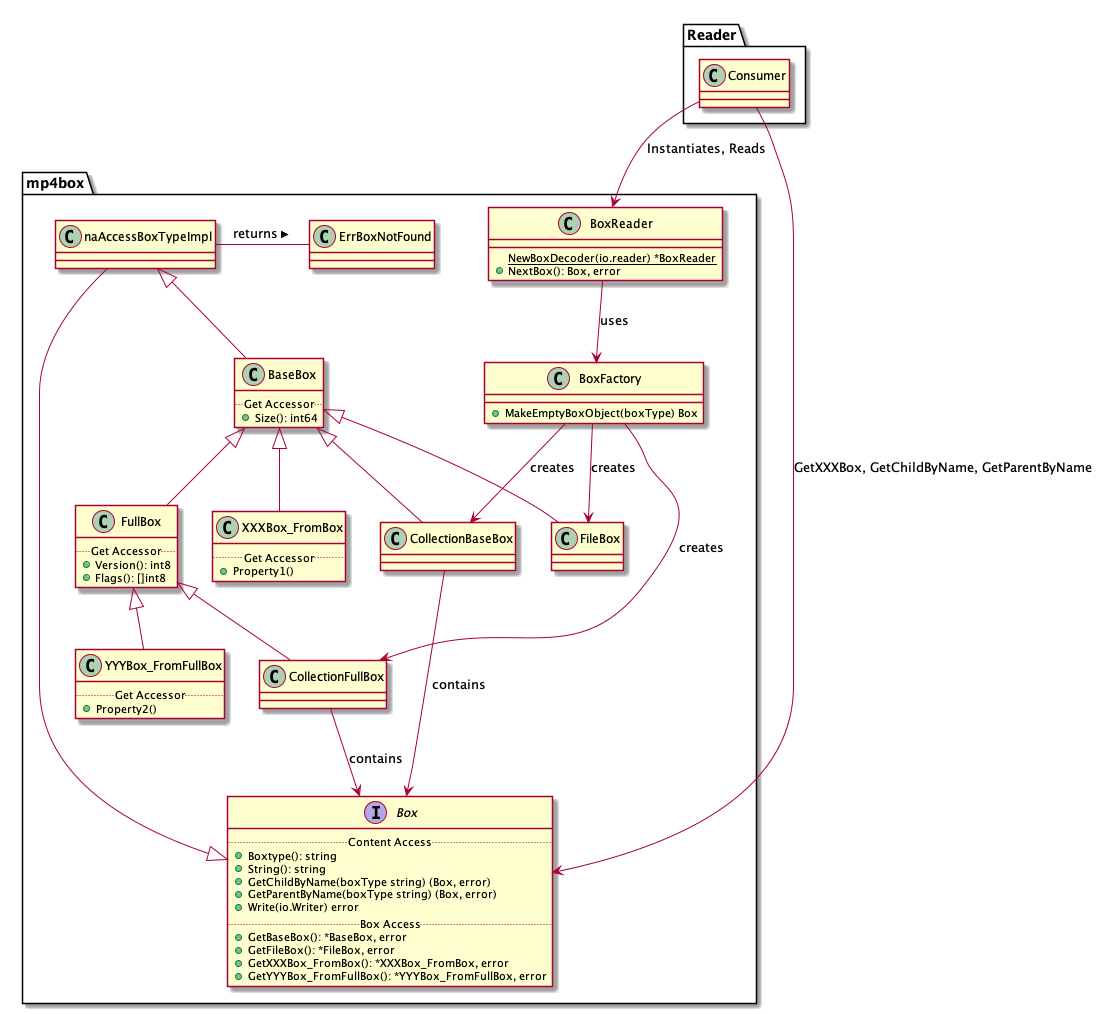

The diagram above was rendered by PlantUML. Its source (embedded in the PNG):
@startuml mp4box
package mp4box {
    interface Box {
        .. Content Access ..
        + Boxtype(): string
        + String(): string
        + GetChildByName(boxType string) (Box, error)
        + GetParentByName(boxType string) (Box, error)
        + Write(io.Writer) error
        .. Box Access ..
        + GetBaseBox(): *BaseBox, error
        + GetFileBox(): *FileBox, error
        + GetXXXBox_FromBox(): *XXXBox_FromBox, error
        + GetYYYBox_FromFullBox(): *YYYBox_FromFullBox, error
    }
    class naAccessBoxTypeImpl {
    }
    class BoxReader {
        {static} NewBoxDecoder(io.reader) *BoxReader
        + NextBox(): Box, error 
    }
    class BoxFactory {
        + MakeEmptyBoxObject(boxType) Box
    }
    class BaseBox {
        .. Get Accessor ..
        + Size(): int64
    }
    class FullBox {
        .. Get Accessor ..
        + Version(): int8
        + Flags(): []int8
    }
    class XXXBox_FromBox {
        .. Get Accessor ..
        + Property1()
    }
    class YYYBox_FromFullBox {
        .. Get Accessor ..
        + Property2()
    }
    class ErrBoxNotFound
    naAccessBoxTypeImpl - ErrBoxNotFound: returns >
    Box ^-- naAccessBoxTypeImpl 
    naAccessBoxTypeImpl ^-- BaseBox
    BaseBox ^-- FullBox

    BaseBox ^-- CollectionBaseBox
    FullBox ^-- CollectionFullBox 
    
    BaseBox ^-- FileBox
    BaseBox ^-- XXXBox_FromBox

    FullBox ^-- YYYBox_FromFullBox
    BoxReader --> BoxFactory: uses 
    BoxFactory --> FileBox : creates 
    BoxFactory --> CollectionBaseBox : creates 
    BoxFactory --> CollectionFullBox  : creates 

    CollectionBaseBox --> Box : contains
    CollectionFullBox --> Box : contains
}
package Reader {
    Consumer --> BoxReader : Instantiates, Reads
    Consumer --> Box : GetXXXBox, GetChildByName, GetParentByName
}
@endumlss